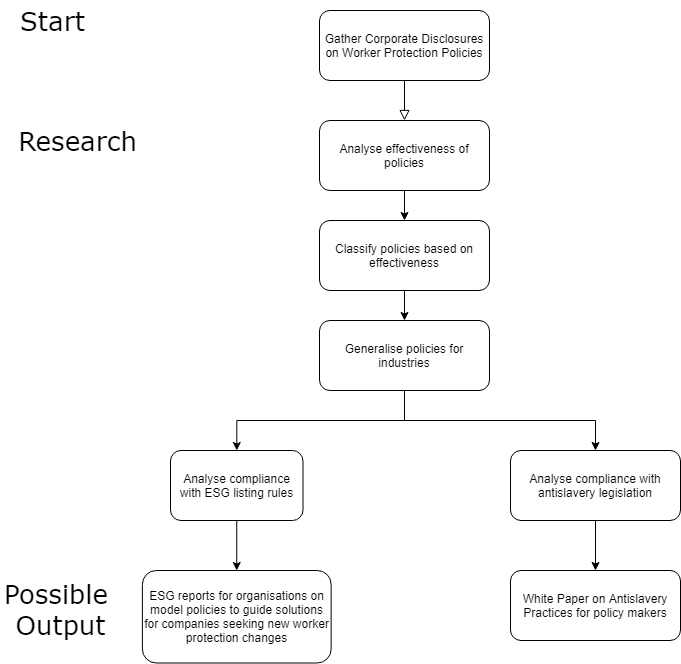

The diagram above was exported from draw.io. Its source (the exported page's mxGraphModel, read from the mxfile embedded in the PNG):
<mxGraphModel dx="1422" dy="804" grid="1" gridSize="10" guides="1" tooltips="1" connect="1" arrows="1" fold="1" page="1" pageScale="1" pageWidth="827" pageHeight="1169" math="0" shadow="0">
  <root>
    <mxCell id="WIyWlLk6GJQsqaUBKTNV-0" />
    <mxCell id="WIyWlLk6GJQsqaUBKTNV-1" parent="WIyWlLk6GJQsqaUBKTNV-0" />
    <mxCell id="WIyWlLk6GJQsqaUBKTNV-2" value="" style="rounded=0;html=1;jettySize=auto;orthogonalLoop=1;fontSize=11;endArrow=block;endFill=0;endSize=8;strokeWidth=1;shadow=0;labelBackgroundColor=none;edgeStyle=orthogonalEdgeStyle;entryX=0.5;entryY=0;entryDx=0;entryDy=0;" parent="WIyWlLk6GJQsqaUBKTNV-1" source="WIyWlLk6GJQsqaUBKTNV-3" target="5eM2bL5UXYDsiVkOI-E2-2" edge="1">
      <mxGeometry relative="1" as="geometry">
        <mxPoint x="375" y="180" as="targetPoint" />
      </mxGeometry>
    </mxCell>
    <mxCell id="WIyWlLk6GJQsqaUBKTNV-3" value="Gather Corporate Disclosures on Worker Protection Policies" style="rounded=1;whiteSpace=wrap;html=1;fontSize=12;glass=0;strokeWidth=1;shadow=0;" parent="WIyWlLk6GJQsqaUBKTNV-1" vertex="1">
      <mxGeometry x="329" y="50" width="170" height="70" as="geometry" />
    </mxCell>
    <mxCell id="5eM2bL5UXYDsiVkOI-E2-12" style="edgeStyle=orthogonalEdgeStyle;rounded=0;orthogonalLoop=1;jettySize=auto;html=1;exitX=0.5;exitY=1;exitDx=0;exitDy=0;" edge="1" parent="WIyWlLk6GJQsqaUBKTNV-1" source="5eM2bL5UXYDsiVkOI-E2-2" target="5eM2bL5UXYDsiVkOI-E2-3">
      <mxGeometry relative="1" as="geometry" />
    </mxCell>
    <mxCell id="5eM2bL5UXYDsiVkOI-E2-2" value="Analyse effectiveness of policies" style="rounded=1;whiteSpace=wrap;html=1;fontSize=12;glass=0;strokeWidth=1;shadow=0;" vertex="1" parent="WIyWlLk6GJQsqaUBKTNV-1">
      <mxGeometry x="329" y="160" width="170" height="70" as="geometry" />
    </mxCell>
    <mxCell id="5eM2bL5UXYDsiVkOI-E2-13" style="edgeStyle=orthogonalEdgeStyle;rounded=0;orthogonalLoop=1;jettySize=auto;html=1;exitX=0.5;exitY=1;exitDx=0;exitDy=0;entryX=0.5;entryY=0;entryDx=0;entryDy=0;" edge="1" parent="WIyWlLk6GJQsqaUBKTNV-1" source="5eM2bL5UXYDsiVkOI-E2-3" target="5eM2bL5UXYDsiVkOI-E2-4">
      <mxGeometry relative="1" as="geometry" />
    </mxCell>
    <mxCell id="5eM2bL5UXYDsiVkOI-E2-3" value="Classify policies based on effectiveness" style="rounded=1;whiteSpace=wrap;html=1;fontSize=12;glass=0;strokeWidth=1;shadow=0;" vertex="1" parent="WIyWlLk6GJQsqaUBKTNV-1">
      <mxGeometry x="329" y="260" width="170" height="70" as="geometry" />
    </mxCell>
    <mxCell id="5eM2bL5UXYDsiVkOI-E2-14" style="edgeStyle=orthogonalEdgeStyle;rounded=0;orthogonalLoop=1;jettySize=auto;html=1;exitX=0.5;exitY=1;exitDx=0;exitDy=0;" edge="1" parent="WIyWlLk6GJQsqaUBKTNV-1" source="5eM2bL5UXYDsiVkOI-E2-4" target="5eM2bL5UXYDsiVkOI-E2-5">
      <mxGeometry relative="1" as="geometry" />
    </mxCell>
    <mxCell id="5eM2bL5UXYDsiVkOI-E2-15" style="edgeStyle=orthogonalEdgeStyle;rounded=0;orthogonalLoop=1;jettySize=auto;html=1;exitX=0.5;exitY=1;exitDx=0;exitDy=0;entryX=0.5;entryY=0;entryDx=0;entryDy=0;" edge="1" parent="WIyWlLk6GJQsqaUBKTNV-1" source="5eM2bL5UXYDsiVkOI-E2-4" target="5eM2bL5UXYDsiVkOI-E2-11">
      <mxGeometry relative="1" as="geometry" />
    </mxCell>
    <mxCell id="5eM2bL5UXYDsiVkOI-E2-4" value="Generalise policies for industries" style="rounded=1;whiteSpace=wrap;html=1;fontSize=12;glass=0;strokeWidth=1;shadow=0;" vertex="1" parent="WIyWlLk6GJQsqaUBKTNV-1">
      <mxGeometry x="329" y="360" width="170" height="70" as="geometry" />
    </mxCell>
    <mxCell id="5eM2bL5UXYDsiVkOI-E2-17" style="edgeStyle=orthogonalEdgeStyle;rounded=0;orthogonalLoop=1;jettySize=auto;html=1;exitX=0.5;exitY=1;exitDx=0;exitDy=0;entryX=0.5;entryY=0;entryDx=0;entryDy=0;" edge="1" parent="WIyWlLk6GJQsqaUBKTNV-1" source="5eM2bL5UXYDsiVkOI-E2-5" target="5eM2bL5UXYDsiVkOI-E2-7">
      <mxGeometry relative="1" as="geometry" />
    </mxCell>
    <mxCell id="5eM2bL5UXYDsiVkOI-E2-5" value="Analyse compliance with ESG listing rules" style="rounded=1;whiteSpace=wrap;html=1;fontSize=12;glass=0;strokeWidth=1;shadow=0;" vertex="1" parent="WIyWlLk6GJQsqaUBKTNV-1">
      <mxGeometry x="180" y="490" width="132.5" height="70" as="geometry" />
    </mxCell>
    <mxCell id="5eM2bL5UXYDsiVkOI-E2-7" value="ESG reports for organisations on model policies to guide solutions for companies seeking new worker protection changes" style="rounded=1;whiteSpace=wrap;html=1;fontSize=12;glass=0;strokeWidth=1;shadow=0;" vertex="1" parent="WIyWlLk6GJQsqaUBKTNV-1">
      <mxGeometry x="151.88" y="610" width="188.75" height="92.5" as="geometry" />
    </mxCell>
    <mxCell id="5eM2bL5UXYDsiVkOI-E2-8" value="White Paper on Antislavery Practices for policy makers" style="rounded=1;whiteSpace=wrap;html=1;fontSize=12;glass=0;strokeWidth=1;shadow=0;" vertex="1" parent="WIyWlLk6GJQsqaUBKTNV-1">
      <mxGeometry x="520" y="610" width="170" height="70" as="geometry" />
    </mxCell>
    <mxCell id="5eM2bL5UXYDsiVkOI-E2-16" style="edgeStyle=orthogonalEdgeStyle;rounded=0;orthogonalLoop=1;jettySize=auto;html=1;exitX=0.5;exitY=1;exitDx=0;exitDy=0;entryX=0.5;entryY=0;entryDx=0;entryDy=0;" edge="1" parent="WIyWlLk6GJQsqaUBKTNV-1" source="5eM2bL5UXYDsiVkOI-E2-11" target="5eM2bL5UXYDsiVkOI-E2-8">
      <mxGeometry relative="1" as="geometry" />
    </mxCell>
    <mxCell id="5eM2bL5UXYDsiVkOI-E2-11" value="Analyse compliance with antislavery legislation" style="rounded=1;whiteSpace=wrap;html=1;fontSize=12;glass=0;strokeWidth=1;shadow=0;" vertex="1" parent="WIyWlLk6GJQsqaUBKTNV-1">
      <mxGeometry x="520" y="490" width="170" height="70" as="geometry" />
    </mxCell>
    <mxCell id="5eM2bL5UXYDsiVkOI-E2-18" value="Start" style="text;html=1;align=center;verticalAlign=middle;resizable=0;points=[];autosize=1;fontFamily=Verdana;fontSize=26;" vertex="1" parent="WIyWlLk6GJQsqaUBKTNV-1">
      <mxGeometry x="21.880000000000003" y="40" width="80" height="40" as="geometry" />
    </mxCell>
    <mxCell id="5eM2bL5UXYDsiVkOI-E2-19" value="Research" style="text;html=1;align=center;verticalAlign=middle;resizable=0;points=[];autosize=1;fontFamily=Verdana;fontSize=26;" vertex="1" parent="WIyWlLk6GJQsqaUBKTNV-1">
      <mxGeometry x="21.88" y="160" width="130" height="40" as="geometry" />
    </mxCell>
    <mxCell id="5eM2bL5UXYDsiVkOI-E2-20" value="Possible &lt;br&gt;Output" style="text;html=1;align=center;verticalAlign=middle;resizable=0;points=[];autosize=1;fontFamily=Verdana;fontSize=26;" vertex="1" parent="WIyWlLk6GJQsqaUBKTNV-1">
      <mxGeometry x="10" y="612.5" width="120" height="70" as="geometry" />
    </mxCell>
  </root>
</mxGraphModel>